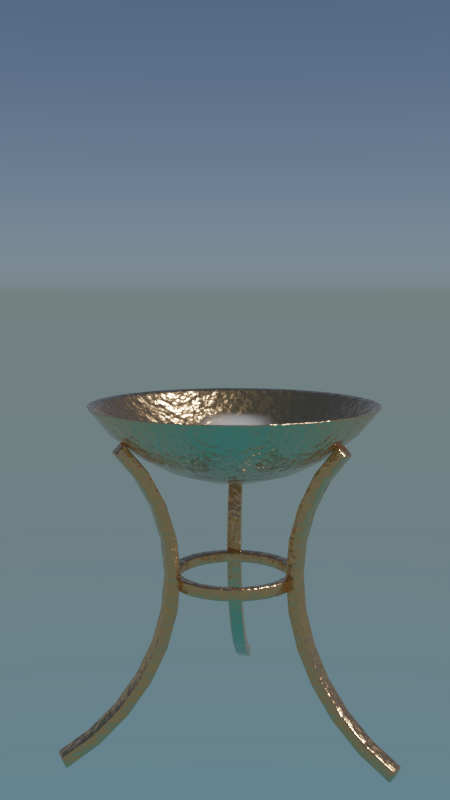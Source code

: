 # Source: trepied.blend  (saved by Blender 2.79.0; exported with 4.5.12 LTS)
import bpy
from mathutils import Matrix  # noqa: F401  (used for matrix-valued properties, if any)

bpy.ops.wm.read_factory_settings(use_empty=True)
scene = bpy.context.scene
scene.name = 'Scene'

# ---- collections
col_collection_1 = bpy.data.collections.new('Collection 1'); scene.collection.children.link(col_collection_1)

# ---- materials (node trees are filled in below, after node groups)
mat_smoke_domain_material = bpy.data.materials.new('Smoke Domain Material')
mat_smoke_domain_material.alpha_threshold = 0.0
mat_smoke_domain_material.roughness = 0.5
mat_cuivre = bpy.data.materials.new('Cuivre')
mat_cuivre.alpha_threshold = 0.0
mat_cuivre.roughness = 0.5

# ---- material node trees
mat_smoke_domain_material.use_nodes = True; mat_smoke_domain_material.node_tree.nodes.clear()
_N = mat_smoke_domain_material.node_tree.nodes; _L = mat_smoke_domain_material.node_tree.links
n0 = _N.new('ShaderNodeOutputMaterial'); n0.name = 'Material Output'; n0.location = (1200, 150)
n1 = _N.new('ShaderNodeAddShader'); n1.name = 'Add Shader'; n1.location = (1000, 150)
n2 = _N.new('ShaderNodeAddShader'); n2.name = 'Add Shader.001'; n2.location = (800, 300)
n3 = _N.new('ShaderNodeVolumeScatter'); n3.name = 'Volume Scatter'; n3.location = (600, 450)
n3.width = 140
n4 = _N.new('ShaderNodeVolumeAbsorption'); n4.name = 'Volume Absorption'; n4.location = (600, 300)
n5 = _N.new('ShaderNodeMath'); n5.name = 'Math'; n5.location = (400, 300)
n5.operation = 'MULTIPLY'
n5.inputs[1].default_value = 20.0
n6 = _N.new('ShaderNodeAttribute'); n6.name = 'Attribute.001'; n6.location = (400, 450)
n6.attribute_name = 'color'
n7 = _N.new('ShaderNodeAttribute'); n7.name = 'Attribute'; n7.location = (196, 303)
n7.attribute_name = 'density'
_L.new(n1.outputs[0], n0.inputs[1])
_L.new(n2.outputs[0], n1.inputs[0])
_L.new(n3.outputs[0], n2.inputs[0])
_L.new(n4.outputs[0], n2.inputs[1])
_L.new(n5.outputs[0], n3.inputs[1])
_L.new(n5.outputs[0], n4.inputs[1])
_L.new(n7.outputs[2], n5.inputs[0])
_L.new(n6.outputs[0], n3.inputs[0])
_L.new(n6.outputs[0], n4.inputs[0])
n0.is_active_output = True
mat_cuivre.use_nodes = True; mat_cuivre.node_tree.nodes.clear()
_N = mat_cuivre.node_tree.nodes; _L = mat_cuivre.node_tree.links
n0 = _N.new('ShaderNodeOutputMaterial'); n0.name = 'Material Output'; n0.location = (329, 300)
n1 = _N.new('ShaderNodeBsdfPrincipled'); n1.name = 'Principled BSDF'; n1.location = (39, 300)
n1.width = 150
n1.subsurface_method = 'BURLEY'
n1.inputs[0].default_value = (0.8, 0.4621, 0.2297, 1.0)
n1.inputs[1].default_value = 1.0
n1.inputs[2].default_value = 0.2
n1.inputs[3].default_value = 1.45
n1.inputs[9].default_value = (1.0, 1.0, 1.0)
n2 = _N.new('ShaderNodeTexCoord'); n2.name = 'Texture Coordinate'; n2.location = (-843, 211)
n3 = _N.new('ShaderNodeBump'); n3.name = 'Bump'; n3.location = (-158, -67)
n3.inputs[0].default_value = 0.2
n3.inputs[1].default_value = 0.1
n3.inputs[2].default_value = 1.0
n4 = _N.new('ShaderNodeTexNoise'); n4.name = 'Noise Texture'; n4.location = (-605, 245)
n4.inputs[2].default_value = 20.0
_L.new(n1.outputs[0], n0.inputs[0])
_L.new(n3.outputs[0], n1.inputs[5])
_L.new(n2.outputs[3], n4.inputs[0])
_L.new(n4.outputs[0], n3.inputs[3])
n0.is_active_output = True

# ---- world
world_world = bpy.data.worlds.new('World'); scene.world = world_world
world_world.use_nodes = True; world_world.node_tree.nodes.clear()
_N = world_world.node_tree.nodes; _L = world_world.node_tree.links
n0 = _N.new('ShaderNodeOutputWorld'); n0.name = 'World Output'; n0.location = (300, 300)
n1 = _N.new('ShaderNodeBackground'); n1.name = 'Background'; n1.location = (10, 300)
n2 = _N.new('ShaderNodeTexSky'); n2.name = 'Sky Texture'; n2.location = (-190, 300)
n2.sky_type = 'HOSEK_WILKIE'
n2.sun_elevation = 1.571
_L.new(n1.outputs[0], n0.inputs[0])
_L.new(n2.outputs[0], n1.inputs[0])
n0.is_active_output = True
world_world.color = (0.0, 0.0, 0.0)
world_world.use_sun_shadow = False
world_world.sun_shadow_jitter_overblur = 0.0
world_world.cycles.sampling_method = 'MANUAL'

# ---- cameras
cam_camera = bpy.data.cameras.new('Camera')
cam_camera.clip_end = 100.0
cam_camera.lens = 35.0
cam_camera.sensor_width = 32.0
cam_camera.sensor_height = 18.0
cam_camera.ortho_scale = 7.314
cam_camera.dof.focus_distance = 0.0

# ---- lights
light_lamp = bpy.data.lights.new('Lamp', 'SUN')
light_lamp.transmission_factor = 0.0
light_lamp.cutoff_distance = 30.0
light_lamp.angle = 0.1993
light_lamp.energy = 5.0
light_lamp.shadow_buffer_clip_start = 1.001
light_lamp.shadow_soft_size = 0.1
light_lamp.shadow_cascade_max_distance = 1000.0

# ---- meshes
me_cube = bpy.data.meshes.new('Cube')
me_cube.from_pydata([(-1.0, -1.0, -1.0), (-1.0, -1.0, 1.0), (-1.0, 1.0, -1.0), (-1.0, 1.0, 1.0), (1.0, -1.0, -1.0), (1.0, -1.0, 1.0), (1.0, 1.0, -1.0), (1.0, 1.0, 1.0)], [], [(0, 1, 3, 2), (2, 3, 7, 6), (6, 7, 5, 4), (4, 5, 1, 0), (2, 6, 4, 0), (7, 3, 1, 5)])
me_cube.use_remesh_preserve_volume = False
me_cube.use_remesh_preserve_attributes = False
me_cube.use_mirror_vertex_groups = False
me_cube.update()
me_cube_001 = bpy.data.meshes.new('Cube.001')
me_cube_001.from_pydata([(-1.0, -1.0, -1.0), (-1.0, -1.0, 1.0), (-1.0, 1.0, -1.0), (-1.0, 1.0, 1.0), (1.0, -1.0, -1.0), (1.0, -1.0, 1.0), (1.0, 1.0, -1.0), (1.0, 1.0, 1.0)], [], [(0, 1, 3, 2), (2, 3, 7, 6), (6, 7, 5, 4), (4, 5, 1, 0), (2, 6, 4, 0), (7, 3, 1, 5)])
me_cube_001.materials.append(mat_smoke_domain_material)
me_cube_001.use_remesh_preserve_volume = False
me_cube_001.use_remesh_preserve_attributes = False
me_cube_001.use_mirror_vertex_groups = False
me_cube_001.update()
me_circle = bpy.data.meshes.new('Circle')
me_circle.from_pydata([(0.7208, 1.707, -4.371e-08), (0.5964, 1.556, -4.371e-08), (0.504, 1.383, -4.371e-08), (0.4471, 1.195, -4.371e-08), (0.4279, 1.0, -4.371e-08), (0.4471, 0.8049, -4.371e-08), (0.504, 0.6173, -4.371e-08), (0.5964, 0.4444, -4.371e-08), (0.7208, 0.2929, -4.371e-08), (0.8723, 0.1685, -4.371e-08), (1.045, 0.07612, -4.371e-08), (0.6682, 1.76, -4.371e-08), (0.5346, 1.597, -4.371e-08), (0.4354, 1.411, -4.371e-08), (0.3742, 1.21, -4.371e-08), (0.3536, 1.0, -4.371e-08), (0.3742, 0.7904, -4.371e-08), (0.4354, 0.5889, -4.371e-08), (0.5346, 0.4032, -4.371e-08), (0.6682, 0.2404, -4.371e-08), (0.831, 0.1068, -4.371e-08), (1.017, 0.007509, -4.371e-08), (0.7208, 1.707, -0.08482), (0.5964, 1.556, -0.08482), (0.504, 1.383, -0.08482), (0.4471, 1.195, -0.08482), (0.4279, 1.0, -0.08482), (0.4471, 0.8049, -0.08482), (0.504, 0.6173, -0.08482), (0.5964, 0.4444, -0.08482), (0.7208, 0.2929, -0.08482), (0.8723, 0.1685, -0.08482), (1.045, 0.07612, -0.08482), (0.6682, 1.76, -0.08482), (0.5346, 1.597, -0.08482), (0.4354, 1.411, -0.08482), (0.3742, 1.21, -0.08482), (0.3536, 1.0, -0.08482), (0.3742, 0.7904, -0.08482), (0.4354, 0.5889, -0.08482), (0.5346, 0.4032, -0.08482), (0.6682, 0.2404, -0.08482), (0.831, 0.1068, -0.08482), (1.017, 0.007509, -0.08482), (-0.3604, 1.707, -0.6242), (-0.2982, 1.556, -0.5165), (-0.252, 1.383, -0.4365), (-0.2235, 1.195, -0.3872), (-0.2139, 1.0, -0.3705), (-0.2235, 0.8049, -0.3872), (-0.252, 0.6173, -0.4365), (-0.2982, 0.4444, -0.5165), (-0.3604, 0.2929, -0.6242), (-0.4361, 0.1685, -0.7554), (-0.5226, 0.07612, -0.9052), (-0.3341, 1.76, -0.5787), (-0.2673, 1.597, -0.463), (-0.2177, 1.411, -0.377), (-0.1871, 1.21, -0.3241), (-0.1768, 1.0, -0.3062), (-0.1871, 0.7904, -0.3241), (-0.2177, 0.5889, -0.377), (-0.2673, 0.4032, -0.463), (-0.3341, 0.2404, -0.5787), (-0.4155, 0.1068, -0.7197), (-0.5084, 0.007509, -0.8805), (-0.4338, 1.707, -0.5818), (-0.3716, 1.556, -0.4741), (-0.3254, 1.383, -0.3941), (-0.297, 1.195, -0.3448), (-0.2874, 1.0, -0.3281), (-0.297, 0.8049, -0.3448), (-0.3254, 0.6173, -0.3941), (-0.3716, 0.4444, -0.4741), (-0.4338, 0.2929, -0.5818), (-0.5096, 0.1685, -0.713), (-0.596, 0.07612, -0.8627), (-0.4076, 1.76, -0.5363), (-0.3408, 1.597, -0.4206), (-0.2911, 1.411, -0.3346), (-0.2606, 1.21, -0.2817), (-0.2503, 1.0, -0.2638), (-0.2606, 0.7904, -0.2817), (-0.2911, 0.5889, -0.3346), (-0.3408, 0.4032, -0.4206), (-0.4076, 0.2404, -0.5363), (-0.489, 0.1068, -0.6773), (-0.5818, 0.007509, -0.8381), (-0.3604, 1.707, 0.6242), (-0.2982, 1.556, 0.5165), (-0.252, 1.383, 0.4365), (-0.2235, 1.195, 0.3872), (-0.2139, 1.0, 0.3705), (-0.2235, 0.8049, 0.3872), (-0.252, 0.6173, 0.4365), (-0.2982, 0.4444, 0.5165), (-0.3604, 0.2929, 0.6242), (-0.4361, 0.1685, 0.7554), (-0.5226, 0.07612, 0.9052), (-0.3341, 1.76, 0.5787), (-0.2673, 1.597, 0.463), (-0.2177, 1.411, 0.377), (-0.1871, 1.21, 0.3241), (-0.1768, 1.0, 0.3062), (-0.1871, 0.7904, 0.3241), (-0.2177, 0.5889, 0.377), (-0.2673, 0.4032, 0.463), (-0.3341, 0.2404, 0.5787), (-0.4155, 0.1068, 0.7197), (-0.5084, 0.007509, 0.8805), (-0.2869, 1.707, 0.6666), (-0.2247, 1.556, 0.5589), (-0.1785, 1.383, 0.4789), (-0.1501, 1.195, 0.4296), (-0.1405, 1.0, 0.4129), (-0.1501, 0.8049, 0.4296), (-0.1785, 0.6173, 0.4789), (-0.2247, 0.4444, 0.5589), (-0.2869, 0.2929, 0.6666), (-0.3627, 0.1685, 0.7978), (-0.4491, 0.07612, 0.9476), (-0.2607, 1.76, 0.6211), (-0.1939, 1.597, 0.5054), (-0.1442, 1.411, 0.4194), (-0.1137, 1.21, 0.3665), (-0.1033, 1.0, 0.3486), (-0.1137, 0.7904, 0.3665), (-0.1442, 0.5889, 0.4194), (-0.1939, 0.4032, 0.5054), (-0.2607, 0.2404, 0.6211), (-0.3421, 0.1068, 0.7621), (-0.4349, 0.007509, 0.9229), (0.0, 1.662, -0.5556), (0.1622, 1.938, -0.8155), (0.1379, 1.786, -0.6935), (0.1084, 1.662, -0.5449), (0.07466, 1.569, -0.3753), (0.03806, 1.512, -0.1913), (0.3182, 1.938, -0.7682), (0.2706, 1.786, -0.6533), (0.2126, 1.662, -0.5133), (0.1464, 1.569, -0.3536), (0.07466, 1.512, -0.1802), (0.4619, 1.938, -0.6913), (0.3928, 1.786, -0.5879), (0.3087, 1.662, -0.4619), (0.2126, 1.569, -0.3182), (0.1084, 1.512, -0.1622), (0.5879, 1.938, -0.5879), (0.5, 1.786, -0.5), (0.3928, 1.662, -0.3928), (0.2706, 1.569, -0.2706), (0.1379, 1.512, -0.1379), (0.6913, 1.938, -0.4619), (0.5879, 1.786, -0.3928), (0.4619, 1.662, -0.3087), (0.3182, 1.569, -0.2126), (0.1622, 1.512, -0.1084), (0.7682, 1.938, -0.3182), (0.6533, 1.786, -0.2706), (0.5133, 1.662, -0.2126), (0.3536, 1.569, -0.1464), (0.1802, 1.512, -0.07466), (0.8155, 1.938, -0.1622), (0.6935, 1.786, -0.1379), (0.5449, 1.662, -0.1084), (0.3753, 1.569, -0.07466), (0.1913, 1.512, -0.03806), (0.8315, 1.938, 2.494e-07), (0.7071, 1.786, 2.411e-07), (0.5556, 1.662, 2.689e-07), (0.3827, 1.569, 2.357e-07), (0.1951, 1.512, 2.419e-07), (0.8155, 1.938, 0.1622), (0.6935, 1.786, 0.1379), (0.5449, 1.662, 0.1084), (0.3753, 1.569, 0.07466), (0.1913, 1.512, 0.03806), (0.7682, 1.938, 0.3182), (0.6533, 1.786, 0.2706), (0.5133, 1.662, 0.2126), (0.3536, 1.569, 0.1464), (0.1802, 1.512, 0.07466), (0.6913, 1.938, 0.4619), (0.5879, 1.786, 0.3928), (0.4619, 1.662, 0.3087), (0.3182, 1.569, 0.2126), (0.1622, 1.512, 0.1084), (0.5879, 1.938, 0.5879), (0.5, 1.786, 0.5), (0.3928, 1.662, 0.3928), (0.2706, 1.569, 0.2706), (0.1379, 1.512, 0.1379), (0.4619, 1.938, 0.6913), (0.3928, 1.786, 0.5879), (0.3087, 1.662, 0.4619), (0.2126, 1.569, 0.3182), (0.1084, 1.512, 0.1622), (0.0, 1.493, 2.606e-07), (0.3182, 1.938, 0.7682), (0.2706, 1.786, 0.6533), (0.2126, 1.662, 0.5133), (0.1464, 1.569, 0.3536), (0.07466, 1.512, 0.1802), (0.1622, 1.938, 0.8155), (0.1379, 1.786, 0.6935), (0.1084, 1.662, 0.5449), (0.07466, 1.569, 0.3753), (0.03806, 1.512, 0.1913), (-1.192e-07, 1.938, 0.8315), (0.0, 1.786, 0.7071), (0.0, 1.662, 0.5556), (0.0, 1.569, 0.3827), (0.0, 1.512, 0.1951), (-0.1622, 1.938, 0.8155), (-0.1379, 1.786, 0.6935), (-0.1084, 1.662, 0.5449), (-0.07466, 1.569, 0.3753), (-0.03806, 1.512, 0.1913), (-0.3182, 1.938, 0.7682), (-0.2706, 1.786, 0.6533), (-0.2126, 1.662, 0.5133), (-0.1464, 1.569, 0.3536), (-0.07466, 1.512, 0.1802), (-0.4619, 1.938, 0.6913), (-0.3928, 1.786, 0.5879), (-0.3087, 1.662, 0.4619), (-0.2126, 1.569, 0.3182), (-0.1084, 1.512, 0.1622), (-0.5879, 1.938, 0.5879), (-0.5, 1.786, 0.5), (-0.3928, 1.662, 0.3928), (-0.2706, 1.569, 0.2706), (-0.1379, 1.512, 0.1379), (-0.6913, 1.938, 0.4619), (-0.5879, 1.786, 0.3928), (-0.4619, 1.662, 0.3087), (-0.3182, 1.569, 0.2126), (-0.1622, 1.512, 0.1084), (-0.7682, 1.938, 0.3182), (-0.6533, 1.786, 0.2706), (-0.5133, 1.662, 0.2126), (-0.3536, 1.569, 0.1464), (-0.1802, 1.512, 0.07466), (-0.8155, 1.938, 0.1622), (-0.6935, 1.786, 0.1379), (-0.5449, 1.662, 0.1084), (-0.3753, 1.569, 0.07466), (-0.1913, 1.512, 0.03806), (-0.8315, 1.938, 5.567e-08), (-0.7071, 1.786, 1.07e-07), (-0.5556, 1.662, 1.869e-07), (-0.3827, 1.569, 1.835e-07), (-0.1951, 1.512, 2.493e-07), (-0.8155, 1.938, -0.1622), (-0.6935, 1.786, -0.1379), (-0.5449, 1.662, -0.1084), (-0.3753, 1.569, -0.07466), (-0.1913, 1.512, -0.03806), (-0.7682, 1.938, -0.3182), (-0.6533, 1.786, -0.2706), (-0.5133, 1.662, -0.2126), (-0.3536, 1.569, -0.1464), (-0.1802, 1.512, -0.07466), (-0.6913, 1.938, -0.4619), (-0.5879, 1.786, -0.3928), (-0.4619, 1.662, -0.3087), (-0.3182, 1.569, -0.2126), (-0.1622, 1.512, -0.1084), (-0.5879, 1.938, -0.5879), (-0.5, 1.786, -0.5), (-0.3928, 1.662, -0.3928), (-0.2706, 1.569, -0.2706), (-0.1379, 1.512, -0.1379), (-0.4619, 1.938, -0.6913), (-0.3928, 1.786, -0.5879), (-0.3087, 1.662, -0.4619), (-0.2126, 1.569, -0.3182), (-0.1084, 1.512, -0.1622), (-0.3182, 1.938, -0.7682), (-0.2706, 1.786, -0.6533), (-0.2126, 1.662, -0.5133), (-0.1464, 1.569, -0.3536), (-0.07466, 1.512, -0.1802), (-0.1622, 1.938, -0.8155), (-0.1379, 1.786, -0.6935), (-0.1084, 1.662, -0.5449), (-0.07466, 1.569, -0.3753), (-0.03806, 1.512, -0.1913), (2.384e-07, 1.938, -0.8315), (1.192e-07, 1.786, -0.7071), (1.192e-07, 1.569, -0.3827), (0.0, 1.512, -0.1951), (4.353e-09, 1.668, -0.5245), (0.1531, 1.928, -0.7698), (0.1302, 1.785, -0.6547), (0.1023, 1.668, -0.5144), (0.07048, 1.581, -0.3543), (0.03593, 1.527, -0.1806), (0.3004, 1.928, -0.7252), (0.2554, 1.785, -0.6167), (0.2007, 1.668, -0.4845), (0.1382, 1.581, -0.3338), (0.07048, 1.527, -0.1701), (0.4361, 1.928, -0.6526), (0.3708, 1.785, -0.555), (0.2914, 1.668, -0.4361), (0.2007, 1.581, -0.3004), (0.1023, 1.527, -0.1531), (0.555, 1.928, -0.555), (0.472, 1.785, -0.472), (0.3708, 1.668, -0.3708), (0.2554, 1.581, -0.2554), (0.1302, 1.527, -0.1302), (0.6526, 1.928, -0.4361), (0.555, 1.785, -0.3708), (0.4361, 1.668, -0.2914), (0.3004, 1.581, -0.2007), (0.1531, 1.527, -0.1023), (0.7252, 1.928, -0.3004), (0.6167, 1.785, -0.2554), (0.4845, 1.668, -0.2007), (0.3338, 1.581, -0.1382), (0.1701, 1.527, -0.07048), (0.7698, 1.928, -0.1531), (0.6547, 1.785, -0.1302), (0.5144, 1.668, -0.1023), (0.3543, 1.581, -0.07048), (0.1806, 1.527, -0.03593), (0.7849, 1.928, 2.479e-07), (0.6675, 1.785, 2.401e-07), (0.5245, 1.668, 2.664e-07), (0.3613, 1.581, 2.35e-07), (0.1842, 1.527, 2.409e-07), (0.7698, 1.928, 0.1531), (0.6547, 1.785, 0.1302), (0.5144, 1.668, 0.1023), (0.3543, 1.581, 0.07048), (0.1806, 1.527, 0.03593), (0.7252, 1.928, 0.3004), (0.6167, 1.785, 0.2554), (0.4845, 1.668, 0.2007), (0.3338, 1.581, 0.1382), (0.1701, 1.527, 0.07048), (0.6526, 1.928, 0.4361), (0.555, 1.785, 0.3708), (0.4361, 1.668, 0.2914), (0.3004, 1.581, 0.2007), (0.1531, 1.527, 0.1023), (0.555, 1.928, 0.555), (0.472, 1.785, 0.472), (0.3708, 1.668, 0.3708), (0.2554, 1.581, 0.2554), (0.1302, 1.527, 0.1302), (0.4361, 1.928, 0.6526), (0.3708, 1.785, 0.555), (0.2914, 1.668, 0.4361), (0.2007, 1.581, 0.3004), (0.1023, 1.527, 0.1531), (4.353e-09, 1.509, 2.585e-07), (0.3004, 1.928, 0.7252), (0.2554, 1.785, 0.6167), (0.2007, 1.668, 0.4845), (0.1382, 1.581, 0.3338), (0.07048, 1.527, 0.1701), (0.1531, 1.928, 0.7698), (0.1302, 1.785, 0.6547), (0.1023, 1.668, 0.5144), (0.07048, 1.581, 0.3543), (0.03593, 1.527, 0.1806), (-1.082e-07, 1.928, 0.7849), (4.353e-09, 1.785, 0.6675), (4.353e-09, 1.668, 0.5245), (4.353e-09, 1.581, 0.3613), (4.353e-09, 1.527, 0.1842), (-0.1531, 1.928, 0.7698), (-0.1302, 1.785, 0.6547), (-0.1023, 1.668, 0.5144), (-0.07048, 1.581, 0.3543), (-0.03593, 1.527, 0.1806), (-0.3004, 1.928, 0.7252), (-0.2554, 1.785, 0.6167), (-0.2007, 1.668, 0.4845), (-0.1382, 1.581, 0.3338), (-0.07048, 1.527, 0.1701), (-0.4361, 1.928, 0.6526), (-0.3708, 1.785, 0.555), (-0.2914, 1.668, 0.4361), (-0.2007, 1.581, 0.3004), (-0.1023, 1.527, 0.1531), (-0.555, 1.928, 0.555), (-0.472, 1.785, 0.472), (-0.3708, 1.668, 0.3708), (-0.2554, 1.581, 0.2554), (-0.1302, 1.527, 0.1302), (-0.6526, 1.928, 0.4361), (-0.555, 1.785, 0.3708), (-0.4361, 1.668, 0.2914), (-0.3004, 1.581, 0.2007), (-0.1531, 1.527, 0.1023), (-0.7252, 1.928, 0.3004), (-0.6167, 1.785, 0.2554), (-0.4845, 1.668, 0.2007), (-0.3338, 1.581, 0.1382), (-0.1701, 1.527, 0.07048), (-0.7698, 1.928, 0.1531), (-0.6547, 1.785, 0.1302), (-0.5144, 1.668, 0.1023), (-0.3543, 1.581, 0.07048), (-0.1806, 1.527, 0.03593), (-0.7849, 1.928, 6.508e-08), (-0.6675, 1.785, 1.135e-07), (-0.5245, 1.668, 1.89e-07), (-0.3613, 1.581, 1.858e-07), (-0.1842, 1.527, 2.479e-07), (-0.7698, 1.928, -0.1531), (-0.6547, 1.785, -0.1302), (-0.5144, 1.668, -0.1023), (-0.3543, 1.581, -0.07048), (-0.1806, 1.527, -0.03593), (-0.7252, 1.928, -0.3004), (-0.6167, 1.785, -0.2554), (-0.4845, 1.668, -0.2007), (-0.3338, 1.581, -0.1382), (-0.1701, 1.527, -0.07048), (-0.6526, 1.928, -0.4361), (-0.555, 1.785, -0.3708), (-0.4361, 1.668, -0.2914), (-0.3004, 1.581, -0.2007), (-0.1531, 1.527, -0.1023), (-0.555, 1.928, -0.555), (-0.472, 1.785, -0.472), (-0.3708, 1.668, -0.3708), (-0.2554, 1.581, -0.2554), (-0.1302, 1.527, -0.1302), (-0.4361, 1.928, -0.6526), (-0.3708, 1.785, -0.555), (-0.2914, 1.668, -0.4361), (-0.2007, 1.581, -0.3004), (-0.1023, 1.527, -0.1531), (-0.3004, 1.928, -0.7252), (-0.2554, 1.785, -0.6167), (-0.2007, 1.668, -0.4845), (-0.1382, 1.581, -0.3338), (-0.07048, 1.527, -0.1701), (-0.1531, 1.928, -0.7698), (-0.1302, 1.785, -0.6547), (-0.1023, 1.668, -0.5144), (-0.07048, 1.581, -0.3543), (-0.03593, 1.527, -0.1806), (2.294e-07, 1.928, -0.7849), (1.169e-07, 1.785, -0.6675), (1.169e-07, 1.581, -0.3613), (4.353e-09, 1.527, -0.1842), (-7.446e-08, 0.9049, -0.3742), (-0.073, 0.9049, -0.367), (-0.1432, 0.9049, -0.3457), (-0.2079, 0.9049, -0.3111), (-0.2646, 0.9049, -0.2646), (-0.3111, 0.9049, -0.2079), (-0.3457, 0.9049, -0.1432), (-0.367, 0.9049, -0.073), (-0.3742, 0.9049, -2.478e-07), (-0.367, 0.9049, 0.073), (-0.3457, 0.9049, 0.1432), (-0.3111, 0.9049, 0.2079), (-0.2646, 0.9049, 0.2646), (-0.2079, 0.9049, 0.3111), (-0.1432, 0.9049, 0.3457), (-0.073, 0.9049, 0.367), (4.748e-08, 0.9049, 0.3742), (0.073, 0.9049, 0.367), (0.1432, 0.9049, 0.3457), (0.2079, 0.9049, 0.3111), (0.2646, 0.9049, 0.2646), (0.3111, 0.9049, 0.2079), (0.3457, 0.9049, 0.1432), (0.367, 0.9049, 0.073), (0.3742, 0.9049, -5.809e-07), (0.367, 0.9049, -0.073), (0.3457, 0.9049, -0.1432), (0.3111, 0.9049, -0.2079), (0.2646, 0.9049, -0.2646), (0.2079, 0.9049, -0.3111), (0.1432, 0.9049, -0.3457), (0.073, 0.9049, -0.367), (-7.446e-08, 0.9765, -0.3742), (-0.073, 0.9765, -0.367), (-0.1432, 0.9765, -0.3457), (-0.2079, 0.9765, -0.3111), (-0.2646, 0.9765, -0.2646), (-0.3111, 0.9765, -0.2079), (-0.3457, 0.9765, -0.1432), (-0.367, 0.9765, -0.073), (-0.3742, 0.9765, -2.509e-07), (-0.367, 0.9765, 0.073), (-0.3457, 0.9765, 0.1432), (-0.3111, 0.9765, 0.2079), (-0.2646, 0.9765, 0.2646), (-0.2079, 0.9765, 0.3111), (-0.1432, 0.9765, 0.3457), (-0.073, 0.9765, 0.367), (4.748e-08, 0.9765, 0.3742), (0.073, 0.9765, 0.367), (0.1432, 0.9765, 0.3457), (0.2079, 0.9765, 0.3111), (0.2646, 0.9765, 0.2646), (0.3111, 0.9765, 0.2079), (0.3457, 0.9765, 0.1432), (0.367, 0.9765, 0.073), (0.3742, 0.9765, -5.84e-07), (0.367, 0.9765, -0.073), (0.3457, 0.9765, -0.1432), (0.3111, 0.9765, -0.2079), (0.2646, 0.9765, -0.2646), (0.2079, 0.9765, -0.3111), (0.1432, 0.9765, -0.3457), (0.073, 0.9765, -0.367), (-8.218e-08, 0.9108, -0.3128), (-0.06102, 0.9108, -0.3068), (-0.1197, 0.9108, -0.289), (-0.1738, 0.9108, -0.2601), (-0.2212, 0.9108, -0.2212), (-0.2601, 0.9108, -0.1738), (-0.289, 0.9108, -0.1197), (-0.3068, 0.9108, -0.06102), (-0.3128, 0.9108, -2.631e-07), (-0.3068, 0.9108, 0.06102), (-0.289, 0.9108, 0.1197), (-0.2601, 0.9108, 0.1738), (-0.2212, 0.9108, 0.2212), (-0.1738, 0.9108, 0.2601), (-0.1197, 0.9108, 0.289), (-0.06102, 0.9108, 0.3068), (1.973e-08, 0.9108, 0.3128), (0.06102, 0.9108, 0.3068), (0.1197, 0.9108, 0.289), (0.1738, 0.9108, 0.2601), (0.2212, 0.9108, 0.2212), (0.2601, 0.9108, 0.1738), (0.289, 0.9108, 0.1197), (0.3068, 0.9108, 0.06102), (0.3128, 0.9108, -5.415e-07), (0.3068, 0.9108, -0.06102), (0.289, 0.9108, -0.1197), (0.2601, 0.9108, -0.1738), (0.2212, 0.9108, -0.2212), (0.1738, 0.9108, -0.2601), (0.1197, 0.9108, -0.289), (0.06102, 0.9108, -0.3068), (-8.218e-08, 0.9707, -0.3128), (-0.06102, 0.9707, -0.3068), (-0.1197, 0.9707, -0.289), (-0.1738, 0.9707, -0.2601), (-0.2212, 0.9707, -0.2212), (-0.2601, 0.9707, -0.1738), (-0.289, 0.9707, -0.1197), (-0.3068, 0.9707, -0.06102), (-0.3128, 0.9707, -2.657e-07), (-0.3068, 0.9707, 0.06102), (-0.289, 0.9707, 0.1197), (-0.2601, 0.9707, 0.1738), (-0.2212, 0.9707, 0.2212), (-0.1738, 0.9707, 0.2601), (-0.1197, 0.9707, 0.289), (-0.06102, 0.9707, 0.3068), (1.973e-08, 0.9707, 0.3128), (0.06102, 0.9707, 0.3068), (0.1197, 0.9707, 0.289), (0.1738, 0.9707, 0.2601), (0.2212, 0.9707, 0.2212), (0.2601, 0.9707, 0.1738), (0.289, 0.9707, 0.1197), (0.3068, 0.9707, 0.06102), (0.3128, 0.9707, -5.441e-07), (0.3068, 0.9707, -0.06102), (0.289, 0.9707, -0.1197), (0.2601, 0.9707, -0.1738), (0.2212, 0.9707, -0.2212), (0.1738, 0.9707, -0.2601), (0.1197, 0.9707, -0.289), (0.06102, 0.9707, -0.3068)], [], [(5, 4, 15, 16), (6, 5, 16, 17), (7, 6, 17, 18), (8, 7, 18, 19), (9, 8, 19, 20), (10, 9, 20, 21), (1, 0, 11, 12), (2, 1, 12, 13), (3, 2, 13, 14), (4, 3, 14, 15), (27, 38, 37, 26), (28, 39, 38, 27), (29, 40, 39, 28), (30, 41, 40, 29), (31, 42, 41, 30), (32, 43, 42, 31), (23, 34, 33, 22), (24, 35, 34, 23), (25, 36, 35, 24), (26, 37, 36, 25), (1, 23, 22, 0), (2, 24, 23, 1), (3, 25, 24, 2), (4, 26, 25, 3), (5, 27, 26, 4), (6, 28, 27, 5), (11, 33, 34, 12), (7, 29, 28, 6), (12, 34, 35, 13), (8, 30, 29, 7), (13, 35, 36, 14), (9, 31, 30, 8), (14, 36, 37, 15), (10, 32, 31, 9), (15, 37, 38, 16), (16, 38, 39, 17), (17, 39, 40, 18), (18, 40, 41, 19), (19, 41, 42, 20), (20, 42, 43, 21), (10, 21, 43, 32), (49, 48, 59, 60), (50, 49, 60, 61), (51, 50, 61, 62), (52, 51, 62, 63), (53, 52, 63, 64), (54, 53, 64, 65), (45, 44, 55, 56), (46, 45, 56, 57), (47, 46, 57, 58), (48, 47, 58, 59), (71, 82, 81, 70), (72, 83, 82, 71), (73, 84, 83, 72), (74, 85, 84, 73), (75, 86, 85, 74), (76, 87, 86, 75), (88, 110, 121, 99), (44, 66, 77, 55), (67, 78, 77, 66), (68, 79, 78, 67), (69, 80, 79, 68), (70, 81, 80, 69), (45, 67, 66, 44), (46, 68, 67, 45), (47, 69, 68, 46), (48, 70, 69, 47), (49, 71, 70, 48), (0, 22, 33, 11), (50, 72, 71, 49), (55, 77, 78, 56), (51, 73, 72, 50), (56, 78, 79, 57), (52, 74, 73, 51), (57, 79, 80, 58), (53, 75, 74, 52), (58, 80, 81, 59), (54, 76, 75, 53), (59, 81, 82, 60), (60, 82, 83, 61), (61, 83, 84, 62), (62, 84, 85, 63), (63, 85, 86, 64), (64, 86, 87, 65), (54, 65, 87, 76), (93, 92, 103, 104), (94, 93, 104, 105), (95, 94, 105, 106), (96, 95, 106, 107), (97, 96, 107, 108), (98, 97, 108, 109), (89, 88, 99, 100), (90, 89, 100, 101), (91, 90, 101, 102), (92, 91, 102, 103), (115, 126, 125, 114), (116, 127, 126, 115), (117, 128, 127, 116), (118, 129, 128, 117), (119, 130, 129, 118), (120, 131, 130, 119), (111, 122, 121, 110), (112, 123, 122, 111), (113, 124, 123, 112), (114, 125, 124, 113), (89, 111, 110, 88), (90, 112, 111, 89), (91, 113, 112, 90), (92, 114, 113, 91), (93, 115, 114, 92), (94, 116, 115, 93), (99, 121, 122, 100), (95, 117, 116, 94), (100, 122, 123, 101), (96, 118, 117, 95), (101, 123, 124, 102), (97, 119, 118, 96), (102, 124, 125, 103), (98, 120, 119, 97), (103, 125, 126, 104), (104, 126, 127, 105), (105, 127, 128, 106), (106, 128, 129, 107), (107, 129, 130, 108), (108, 130, 131, 109), (98, 109, 131, 120), (290, 134, 133, 289), (132, 135, 134, 290), (291, 136, 135, 132), (292, 137, 136, 291), (198, 137, 292), (134, 139, 138, 133), (135, 140, 139, 134), (136, 141, 140, 135), (137, 142, 141, 136), (198, 142, 137), (140, 145, 144, 139), (141, 146, 145, 140), (142, 147, 146, 141), (198, 147, 142), (139, 144, 143, 138), (144, 149, 148, 143), (145, 150, 149, 144), (146, 151, 150, 145), (147, 152, 151, 146), (198, 152, 147), (151, 156, 155, 150), (152, 157, 156, 151), (198, 157, 152), (149, 154, 153, 148), (150, 155, 154, 149), (154, 159, 158, 153), (155, 160, 159, 154), (156, 161, 160, 155), (157, 162, 161, 156), (198, 162, 157), (161, 166, 165, 160), (162, 167, 166, 161), (198, 167, 162), (159, 164, 163, 158), (160, 165, 164, 159), (164, 169, 168, 163), (165, 170, 169, 164), (166, 171, 170, 165), (167, 172, 171, 166), (198, 172, 167), (172, 177, 176, 171), (198, 177, 172), (169, 174, 173, 168), (170, 175, 174, 169), (171, 176, 175, 170), (174, 179, 178, 173), (175, 180, 179, 174), (176, 181, 180, 175), (177, 182, 181, 176), (198, 182, 177), (198, 187, 182), (179, 184, 183, 178), (180, 185, 184, 179), (181, 186, 185, 180), (182, 187, 186, 181), (184, 189, 188, 183), (185, 190, 189, 184), (186, 191, 190, 185), (187, 192, 191, 186), (198, 192, 187), (198, 197, 192), (189, 194, 193, 188), (190, 195, 194, 189), (191, 196, 195, 190), (192, 197, 196, 191), (195, 201, 200, 194), (196, 202, 201, 195), (197, 203, 202, 196), (198, 203, 197), (194, 200, 199, 193), (200, 205, 204, 199), (201, 206, 205, 200), (202, 207, 206, 201), (203, 208, 207, 202), (198, 208, 203), (206, 211, 210, 205), (207, 212, 211, 206), (208, 213, 212, 207), (198, 213, 208), (205, 210, 209, 204), (210, 215, 214, 209), (211, 216, 215, 210), (212, 217, 216, 211), (213, 218, 217, 212), (198, 218, 213), (217, 222, 221, 216), (218, 223, 222, 217), (198, 223, 218), (215, 220, 219, 214), (216, 221, 220, 215), (220, 225, 224, 219), (221, 226, 225, 220), (222, 227, 226, 221), (223, 228, 227, 222), (198, 228, 223), (228, 233, 232, 227), (198, 233, 228), (225, 230, 229, 224), (226, 231, 230, 225), (227, 232, 231, 226), (230, 235, 234, 229), (231, 236, 235, 230), (232, 237, 236, 231), (233, 238, 237, 232), (198, 238, 233), (238, 243, 242, 237), (198, 243, 238), (235, 240, 239, 234), (236, 241, 240, 235), (237, 242, 241, 236), (240, 245, 244, 239), (241, 246, 245, 240), (242, 247, 246, 241), (243, 248, 247, 242), (198, 248, 243), (198, 253, 248), (245, 250, 249, 244), (246, 251, 250, 245), (247, 252, 251, 246), (248, 253, 252, 247), (250, 255, 254, 249), (251, 256, 255, 250), (252, 257, 256, 251), (253, 258, 257, 252), (198, 258, 253), (198, 263, 258), (255, 260, 259, 254), (256, 261, 260, 255), (257, 262, 261, 256), (258, 263, 262, 257), (261, 266, 265, 260), (262, 267, 266, 261), (263, 268, 267, 262), (198, 268, 263), (260, 265, 264, 259), (265, 270, 269, 264), (266, 271, 270, 265), (267, 272, 271, 266), (268, 273, 272, 267), (198, 273, 268), (272, 277, 276, 271), (273, 278, 277, 272), (198, 278, 273), (270, 275, 274, 269), (271, 276, 275, 270), (275, 280, 279, 274), (276, 281, 280, 275), (277, 282, 281, 276), (278, 283, 282, 277), (198, 283, 278), (282, 287, 286, 281), (283, 288, 287, 282), (198, 288, 283), (280, 285, 284, 279), (281, 286, 285, 280), (285, 290, 289, 284), (286, 132, 290, 285), (287, 291, 132, 286), (288, 292, 291, 287), (198, 292, 288), (451, 450, 294, 295), (293, 451, 295, 296), (452, 293, 296, 297), (453, 452, 297, 298), (359, 453, 298), (295, 294, 299, 300), (296, 295, 300, 301), (297, 296, 301, 302), (298, 297, 302, 303), (359, 298, 303), (301, 300, 305, 306), (302, 301, 306, 307), (303, 302, 307, 308), (359, 303, 308), (300, 299, 304, 305), (305, 304, 309, 310), (306, 305, 310, 311), (307, 306, 311, 312), (308, 307, 312, 313), (359, 308, 313), (312, 311, 316, 317), (313, 312, 317, 318), (359, 313, 318), (310, 309, 314, 315), (311, 310, 315, 316), (315, 314, 319, 320), (316, 315, 320, 321), (317, 316, 321, 322), (318, 317, 322, 323), (359, 318, 323), (322, 321, 326, 327), (323, 322, 327, 328), (359, 323, 328), (320, 319, 324, 325), (321, 320, 325, 326), (325, 324, 329, 330), (326, 325, 330, 331), (327, 326, 331, 332), (328, 327, 332, 333), (359, 328, 333), (333, 332, 337, 338), (359, 333, 338), (330, 329, 334, 335), (331, 330, 335, 336), (332, 331, 336, 337), (335, 334, 339, 340), (336, 335, 340, 341), (337, 336, 341, 342), (338, 337, 342, 343), (359, 338, 343), (359, 343, 348), (340, 339, 344, 345), (341, 340, 345, 346), (342, 341, 346, 347), (343, 342, 347, 348), (345, 344, 349, 350), (346, 345, 350, 351), (347, 346, 351, 352), (348, 347, 352, 353), (359, 348, 353), (359, 353, 358), (350, 349, 354, 355), (351, 350, 355, 356), (352, 351, 356, 357), (353, 352, 357, 358), (356, 355, 361, 362), (357, 356, 362, 363), (358, 357, 363, 364), (359, 358, 364), (355, 354, 360, 361), (361, 360, 365, 366), (362, 361, 366, 367), (363, 362, 367, 368), (364, 363, 368, 369), (359, 364, 369), (367, 366, 371, 372), (368, 367, 372, 373), (369, 368, 373, 374), (359, 369, 374), (366, 365, 370, 371), (371, 370, 375, 376), (372, 371, 376, 377), (373, 372, 377, 378), (374, 373, 378, 379), (359, 374, 379), (378, 377, 382, 383), (379, 378, 383, 384), (359, 379, 384), (376, 375, 380, 381), (377, 376, 381, 382), (381, 380, 385, 386), (382, 381, 386, 387), (383, 382, 387, 388), (384, 383, 388, 389), (359, 384, 389), (389, 388, 393, 394), (359, 389, 394), (386, 385, 390, 391), (387, 386, 391, 392), (388, 387, 392, 393), (391, 390, 395, 396), (392, 391, 396, 397), (393, 392, 397, 398), (394, 393, 398, 399), (359, 394, 399), (399, 398, 403, 404), (359, 399, 404), (396, 395, 400, 401), (397, 396, 401, 402), (398, 397, 402, 403), (401, 400, 405, 406), (402, 401, 406, 407), (403, 402, 407, 408), (404, 403, 408, 409), (359, 404, 409), (359, 409, 414), (406, 405, 410, 411), (407, 406, 411, 412), (408, 407, 412, 413), (409, 408, 413, 414), (411, 410, 415, 416), (412, 411, 416, 417), (413, 412, 417, 418), (414, 413, 418, 419), (359, 414, 419), (359, 419, 424), (416, 415, 420, 421), (417, 416, 421, 422), (418, 417, 422, 423), (419, 418, 423, 424), (422, 421, 426, 427), (423, 422, 427, 428), (424, 423, 428, 429), (359, 424, 429), (421, 420, 425, 426), (426, 425, 430, 431), (427, 426, 431, 432), (428, 427, 432, 433), (429, 428, 433, 434), (359, 429, 434), (433, 432, 437, 438), (434, 433, 438, 439), (359, 434, 439), (431, 430, 435, 436), (432, 431, 436, 437), (436, 435, 440, 441), (437, 436, 441, 442), (438, 437, 442, 443), (439, 438, 443, 444), (359, 439, 444), (443, 442, 447, 448), (444, 443, 448, 449), (359, 444, 449), (441, 440, 445, 446), (442, 441, 446, 447), (446, 445, 450, 451), (447, 446, 451, 293), (448, 447, 293, 452), (449, 448, 452, 453), (359, 449, 453), (214, 219, 380, 375), (284, 289, 450, 445), (178, 183, 344, 339), (209, 214, 375, 370), (259, 264, 425, 420), (148, 153, 314, 309), (239, 244, 405, 400), (254, 259, 420, 415), (224, 229, 390, 385), (143, 148, 309, 304), (269, 274, 435, 430), (193, 199, 360, 354), (173, 178, 339, 334), (219, 224, 385, 380), (264, 269, 430, 425), (188, 193, 354, 349), (158, 163, 324, 319), (249, 254, 415, 410), (234, 239, 400, 395), (289, 133, 294, 450), (153, 158, 319, 314), (279, 284, 445, 440), (204, 209, 370, 365), (183, 188, 349, 344), (199, 204, 365, 360), (229, 234, 395, 390), (168, 173, 334, 329), (274, 279, 440, 435), (244, 249, 410, 405), (138, 143, 304, 299), (133, 138, 299, 294), (163, 168, 329, 324), (460, 492, 491, 459), (474, 506, 505, 473), (461, 493, 492, 460), (475, 507, 506, 474), (462, 494, 493, 461), (476, 508, 507, 475), (463, 495, 494, 462), (477, 509, 508, 476), (464, 496, 495, 463), (478, 510, 509, 477), (465, 497, 496, 464), (479, 511, 510, 478), (466, 498, 497, 465), (480, 512, 511, 479), (467, 499, 498, 466), (481, 513, 512, 480), (468, 500, 499, 467), (455, 487, 486, 454), (482, 514, 513, 481), (469, 501, 500, 468), (456, 488, 487, 455), (483, 515, 514, 482), (470, 502, 501, 469), (457, 489, 488, 456), (484, 516, 515, 483), (471, 503, 502, 470), (458, 490, 489, 457), (485, 517, 516, 484), (472, 504, 503, 471), (459, 491, 490, 458), (454, 486, 517, 485), (473, 505, 504, 472), (524, 523, 555, 556), (538, 537, 569, 570), (525, 524, 556, 557), (539, 538, 570, 571), (526, 525, 557, 558), (540, 539, 571, 572), (527, 526, 558, 559), (541, 540, 572, 573), (528, 527, 559, 560), (542, 541, 573, 574), (529, 528, 560, 561), (543, 542, 574, 575), (530, 529, 561, 562), (544, 543, 575, 576), (531, 530, 562, 563), (545, 544, 576, 577), (532, 531, 563, 564), (519, 518, 550, 551), (546, 545, 577, 578), (533, 532, 564, 565), (520, 519, 551, 552), (547, 546, 578, 579), (534, 533, 565, 566), (521, 520, 552, 553), (548, 547, 579, 580), (535, 534, 566, 567), (522, 521, 553, 554), (549, 548, 580, 581), (536, 535, 567, 568), (523, 522, 554, 555), (518, 549, 581, 550), (537, 536, 568, 569), (492, 493, 557, 556), (467, 466, 530, 531), (493, 494, 558, 557), (468, 467, 531, 532), (494, 495, 559, 558), (469, 468, 532, 533), (495, 496, 560, 559), (470, 469, 533, 534), (496, 497, 561, 560), (471, 470, 534, 535), (497, 498, 562, 561), (472, 471, 535, 536), (498, 499, 563, 562), (473, 472, 536, 537), (499, 500, 564, 563), (474, 473, 537, 538), (500, 501, 565, 564), (475, 474, 538, 539), (501, 502, 566, 565), (476, 475, 539, 540), (502, 503, 567, 566), (477, 476, 540, 541), (503, 504, 568, 567), (478, 477, 541, 542), (504, 505, 569, 568), (479, 478, 542, 543), (505, 506, 570, 569), (480, 479, 543, 544), (506, 507, 571, 570), (481, 480, 544, 545), (455, 454, 518, 519), (507, 508, 572, 571), (482, 481, 545, 546), (456, 455, 519, 520), (508, 509, 573, 572), (483, 482, 546, 547), (457, 456, 520, 521), (509, 510, 574, 573), (484, 483, 547, 548), (458, 457, 521, 522), (510, 511, 575, 574), (485, 484, 548, 549), (459, 458, 522, 523), (511, 512, 576, 575), (454, 485, 549, 518), (460, 459, 523, 524), (512, 513, 577, 576), (486, 487, 551, 550), (461, 460, 524, 525), (513, 514, 578, 577), (487, 488, 552, 551), (462, 461, 525, 526), (514, 515, 579, 578), (488, 489, 553, 552), (463, 462, 526, 527), (515, 516, 580, 579), (489, 490, 554, 553), (464, 463, 527, 528), (516, 517, 581, 580), (490, 491, 555, 554), (465, 464, 528, 529), (517, 486, 550, 581), (491, 492, 556, 555), (466, 465, 529, 530)])
me_circle.polygons.foreach_set('use_smooth', [True] * 606)
me_circle.materials.append(mat_cuivre)
me_circle.use_remesh_preserve_volume = False
me_circle.use_remesh_preserve_attributes = False
me_circle.use_mirror_vertex_groups = False
me_circle.update()

# ---- objects
ob_cube = bpy.data.objects.new('Cube', me_cube)
ob_smoke_domain = bpy.data.objects.new('Smoke Domain', me_cube_001)
ob_trepied = bpy.data.objects.new('Trepied', me_circle)
ob_lamp = bpy.data.objects.new('Lamp', light_lamp)
ob_camera = bpy.data.objects.new('Camera', cam_camera)

# ---- transforms, parenting, visibility, modifiers, constraints
ob_cube.location = (0.003003, 0.0002003, 1.67)
ob_cube.scale = (0.05426, 0.05426, 0.05426)
ob_cube.display_type = 'WIRE'
ob_cube.lineart.crease_threshold = 0.0
_m = ob_cube.modifiers.new('Fluid', 'FLUID')
_m.fluid_type = 'FLOW'
ob_smoke_domain.location = (0.003003, 0.0002003, 3.48)
ob_smoke_domain.scale = (1.054, 1.054, 2.054)
ob_smoke_domain.display_type = 'WIRE'
ob_smoke_domain.lineart.crease_threshold = 0.0
_m = ob_smoke_domain.modifiers.new('Fluid', 'FLUID')
_m.fluid_type = 'DOMAIN'
ob_trepied.location = (0.0, 0.0, 0.0)
ob_trepied.rotation_euler = (1.571, -0.0, 0.0)
ob_trepied.lineart.crease_threshold = 0.0
_m = ob_trepied.modifiers.new('Bevel', 'BEVEL')
_m.width = 0.01
_m.width_pct = 0.01
_m.segments = 3
_m.spread = 0.0
ob_lamp.location = (2.747, 0.6659, 3.218)
ob_lamp.rotation_euler = (0.6503, 0.05522, 1.866)
ob_lamp.lock_rotations_4d = False
ob_lamp.empty_display_type = 'ARROWS'
ob_lamp.color = (0.0, 0.0, 0.0, 0.0)
ob_lamp.lineart.crease_threshold = 0.0
ob_camera.location = (2.939, -3.942, 2.553)
ob_camera.rotation_euler = (1.45, 8.185e-07, 0.651)
ob_camera.lock_rotations_4d = False
ob_camera.empty_display_type = 'ARROWS'
ob_camera.color = (0.0, 0.0, 0.0, 0.0)
ob_camera.display_type = 'WIRE'
ob_camera.lineart.crease_threshold = 0.0

# ---- collection membership
col_collection_1.objects.link(ob_cube)
col_collection_1.objects.link(ob_smoke_domain)
col_collection_1.objects.link(ob_trepied)
col_collection_1.objects.link(ob_lamp)
col_collection_1.objects.link(ob_camera)

# ---- scene / render settings (as saved in the file)
scene.camera = ob_camera
scene.frame_start = 1; scene.frame_end = 250; scene.frame_set(1)
scene.render.engine = 'CYCLES'
scene.render.resolution_x = 1080
scene.render.resolution_y = 1920
scene.render.dither_intensity = 0.0
scene.cycles.use_denoising = False
scene.cycles.samples = 200
scene.cycles.sampling_pattern = 'TABULATED_SOBOL'
scene.cycles.use_adaptive_sampling = False
scene.cycles.use_light_tree = False
scene.cycles.blur_glossy = 0.0
scene.cycles.max_bounces = 128
scene.cycles.diffuse_bounces = 128
scene.cycles.glossy_bounces = 128
scene.cycles.transmission_bounces = 128
scene.cycles.volume_bounces = 128
scene.cycles.transparent_max_bounces = 128
scene.cycles.sample_clamp_indirect = 0.0
scene.view_settings.view_transform = 'Filmic'
bpy.context.view_layer.update()
